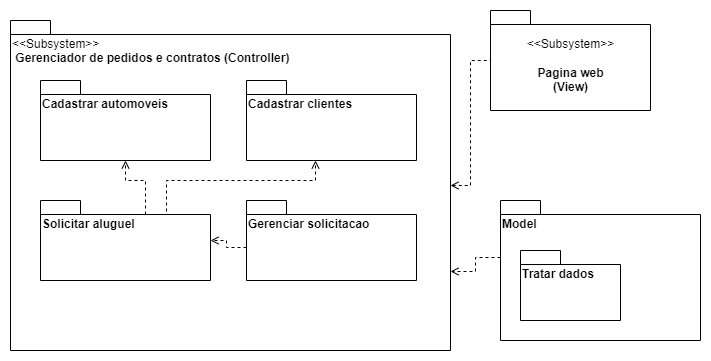

The diagram above was exported from draw.io. Its source (the exported page's mxGraphModel, read from the mxfile embedded in the PNG):
<mxGraphModel dx="1038" dy="547" grid="1" gridSize="10" guides="1" tooltips="1" connect="1" arrows="1" fold="1" page="1" pageScale="1" pageWidth="827" pageHeight="1169" math="0" shadow="0">
  <root>
    <mxCell id="0" />
    <mxCell id="1" parent="0" />
    <mxCell id="cfx7Pudmcov4KW3H9CNE-3" style="edgeStyle=orthogonalEdgeStyle;rounded=0;orthogonalLoop=1;jettySize=auto;html=1;dashed=1;endArrow=none;endFill=0;startArrow=open;startFill=0;" edge="1" parent="1" source="cfx7Pudmcov4KW3H9CNE-5" target="cfx7Pudmcov4KW3H9CNE-2">
      <mxGeometry relative="1" as="geometry">
        <mxPoint x="369" y="100" as="sourcePoint" />
      </mxGeometry>
    </mxCell>
    <mxCell id="cfx7Pudmcov4KW3H9CNE-2" value="&lt;span style=&quot;font-weight: normal;&quot;&gt;&amp;lt;&amp;lt;Subsystem&amp;gt;&amp;gt;&lt;br&gt;&lt;br&gt;&lt;/span&gt;Pagina web&lt;br&gt;(View)" style="shape=folder;fontStyle=1;spacingTop=10;tabWidth=40;tabHeight=14;tabPosition=left;html=1;" vertex="1" parent="1">
      <mxGeometry x="500" y="10" width="160" height="100" as="geometry" />
    </mxCell>
    <mxCell id="cfx7Pudmcov4KW3H9CNE-5" value="&lt;span style=&quot;text-align: center; font-weight: normal;&quot;&gt;&amp;lt;&amp;lt;Subsystem&amp;gt;&amp;gt;&lt;br&gt;&lt;/span&gt;&lt;span style=&quot;text-align: center;&quot;&gt;&amp;nbsp;Gerenciador de pedidos&amp;nbsp;&lt;/span&gt;&lt;span style=&quot;text-align: center;&quot;&gt;e contratos (Controller)&lt;/span&gt;" style="shape=folder;fontStyle=1;spacingTop=10;tabWidth=40;tabHeight=14;tabPosition=left;html=1;align=left;horizontal=1;verticalAlign=top;" vertex="1" parent="1">
      <mxGeometry x="20" y="20" width="440" height="330" as="geometry" />
    </mxCell>
    <mxCell id="cfx7Pudmcov4KW3H9CNE-16" style="edgeStyle=orthogonalEdgeStyle;rounded=0;orthogonalLoop=1;jettySize=auto;html=1;exitX=0;exitY=0;exitDx=105;exitDy=14;exitPerimeter=0;dashed=1;startArrow=none;startFill=0;endArrow=open;endFill=0;" edge="1" parent="1" source="cfx7Pudmcov4KW3H9CNE-11" target="cfx7Pudmcov4KW3H9CNE-13">
      <mxGeometry relative="1" as="geometry" />
    </mxCell>
    <mxCell id="cfx7Pudmcov4KW3H9CNE-17" style="edgeStyle=orthogonalEdgeStyle;rounded=0;orthogonalLoop=1;jettySize=auto;html=1;exitX=0;exitY=0;exitDx=105;exitDy=14;exitPerimeter=0;dashed=1;startArrow=none;startFill=0;endArrow=open;endFill=0;" edge="1" parent="1" source="cfx7Pudmcov4KW3H9CNE-11" target="cfx7Pudmcov4KW3H9CNE-14">
      <mxGeometry relative="1" as="geometry">
        <Array as="points">
          <mxPoint x="176" y="214" />
          <mxPoint x="176" y="180" />
          <mxPoint x="325" y="180" />
        </Array>
      </mxGeometry>
    </mxCell>
    <mxCell id="cfx7Pudmcov4KW3H9CNE-11" value="Solicitar aluguel&lt;span style=&quot;color: rgba(0, 0, 0, 0); font-family: monospace; font-size: 0px; font-weight: 400;&quot;&gt;%3CmxGraphModel%3E%3Croot%3E%3CmxCell%20id%3D%220%22%2F%3E%3CmxCell%20id%3D%221%22%20parent%3D%220%22%2F%3E%3CmxCell%20id%3D%222%22%20value%3D%22Sistema%20de%20Aluguel%20de%20Carros%22%20style%3D%22shape%3Dfolder%3BfontStyle%3D1%3BspacingTop%3D10%3BtabWidth%3D40%3BtabHeight%3D14%3BtabPosition%3Dleft%3Bhtml%3D1%3Balign%3Dleft%3Bhorizontal%3D1%3BverticalAlign%3Dtop%3B%22%20vertex%3D%221%22%20parent%3D%221%22%3E%3CmxGeometry%20x%3D%22140%22%20y%3D%22300%22%20width%3D%22480%22%20height%3D%22220%22%20as%3D%22geometry%22%2F%3E%3C%2FmxCell%3E%3C%2Froot%3E%3C%2FmxGraphModel%3E&lt;/span&gt;" style="shape=folder;fontStyle=1;spacingTop=10;tabWidth=40;tabHeight=14;tabPosition=left;html=1;align=left;horizontal=1;verticalAlign=top;" vertex="1" parent="1">
      <mxGeometry x="50" y="200" width="170" height="80" as="geometry" />
    </mxCell>
    <mxCell id="cfx7Pudmcov4KW3H9CNE-18" style="edgeStyle=orthogonalEdgeStyle;rounded=0;orthogonalLoop=1;jettySize=auto;html=1;exitX=0;exitY=0;exitDx=0;exitDy=47;exitPerimeter=0;dashed=1;startArrow=none;startFill=0;endArrow=open;endFill=0;" edge="1" parent="1" source="cfx7Pudmcov4KW3H9CNE-12" target="cfx7Pudmcov4KW3H9CNE-11">
      <mxGeometry relative="1" as="geometry" />
    </mxCell>
    <mxCell id="cfx7Pudmcov4KW3H9CNE-12" value="Gerenciar solicitacao" style="shape=folder;fontStyle=1;spacingTop=10;tabWidth=40;tabHeight=14;tabPosition=left;html=1;align=left;horizontal=1;verticalAlign=top;" vertex="1" parent="1">
      <mxGeometry x="256" y="200" width="170" height="80" as="geometry" />
    </mxCell>
    <mxCell id="cfx7Pudmcov4KW3H9CNE-13" value="Cadastrar automoveis" style="shape=folder;fontStyle=1;spacingTop=10;tabWidth=40;tabHeight=14;tabPosition=left;html=1;align=left;horizontal=1;verticalAlign=top;" vertex="1" parent="1">
      <mxGeometry x="50" y="80" width="170" height="80" as="geometry" />
    </mxCell>
    <mxCell id="cfx7Pudmcov4KW3H9CNE-14" value="Cadastrar clientes" style="shape=folder;fontStyle=1;spacingTop=10;tabWidth=40;tabHeight=14;tabPosition=left;html=1;align=left;horizontal=1;verticalAlign=top;" vertex="1" parent="1">
      <mxGeometry x="256" y="80" width="170" height="80" as="geometry" />
    </mxCell>
    <mxCell id="cfx7Pudmcov4KW3H9CNE-20" style="edgeStyle=orthogonalEdgeStyle;rounded=0;orthogonalLoop=1;jettySize=auto;html=1;exitX=0;exitY=0;exitDx=0;exitDy=57;exitPerimeter=0;entryX=0;entryY=0;entryDx=440;entryDy=251;entryPerimeter=0;dashed=1;startArrow=none;startFill=0;endArrow=open;endFill=0;" edge="1" parent="1" source="cfx7Pudmcov4KW3H9CNE-19" target="cfx7Pudmcov4KW3H9CNE-5">
      <mxGeometry relative="1" as="geometry" />
    </mxCell>
    <mxCell id="cfx7Pudmcov4KW3H9CNE-19" value="Model" style="shape=folder;fontStyle=1;spacingTop=10;tabWidth=40;tabHeight=14;tabPosition=left;html=1;align=left;verticalAlign=top;" vertex="1" parent="1">
      <mxGeometry x="510" y="200" width="200" height="140" as="geometry" />
    </mxCell>
    <mxCell id="cfx7Pudmcov4KW3H9CNE-21" value="Tratar dados" style="shape=folder;fontStyle=1;spacingTop=10;tabWidth=40;tabHeight=14;tabPosition=left;html=1;align=left;horizontal=1;verticalAlign=top;" vertex="1" parent="1">
      <mxGeometry x="530" y="250" width="100" height="70" as="geometry" />
    </mxCell>
  </root>
</mxGraphModel>